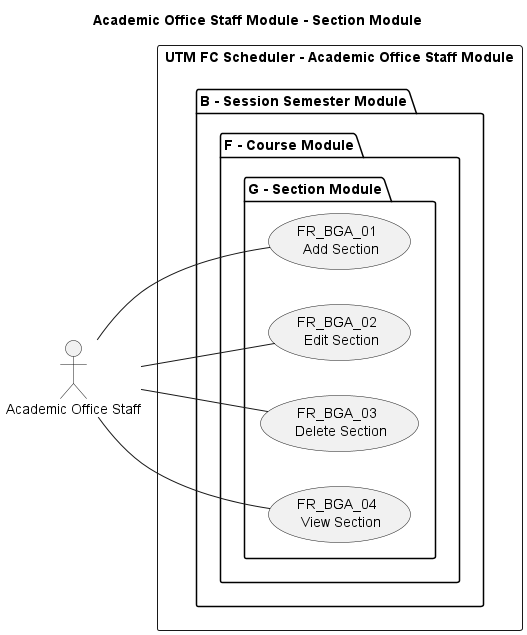

The diagram above was rendered by PlantUML. Its source (embedded in the PNG):
@startuml Academic Office Staff Module - Section Module

title Academic Office Staff Module - Section Module
left to right direction

' Use case ID format: FR_BBC_00
' FR: Functional Requirement
' A: Module. A for End-User, B for Academic Office Staff
' B: Sub-module
' C: Sub-module group
' 00: Use case number


' Actors
"Academic Office Staff" as AOS

' Use Cases
rectangle "UTM FC Scheduler - Academic Office Staff Module" {
package "B - Session Semester Module" {
    package "F - Course Module" {
        package "G - Section Module" {
            usecase (FR_BGA_01 \n Add Section) as FR_BGA_01
            usecase (FR_BGA_02 \n Edit Section) as FR_BGA_02
            usecase (FR_BGA_03 \n Delete Section) as FR_BGA_03
            usecase (FR_BGA_04 \n View Section) as FR_BGA_04
        }
    }
}
}

' Associations
AOS -- FR_BGA_01
AOS -- FR_BGA_02
AOS -- FR_BGA_03
AOS -- FR_BGA_04
@enduml